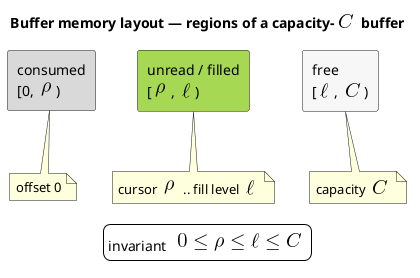

The diagram above was rendered by PlantUML. Its source (embedded in the PNG):
@startuml
title Buffer memory layout — regions of a capacity-<latex>C</latex> buffer
skinparam backgroundColor #FFFFFF
skinparam shadowing false
rectangle "consumed\n[0, <latex>\rho</latex>)" as R1 #D9D9D9
rectangle "unread / filled\n[<latex>\rho</latex>, <latex>\ell</latex>)" as R2 #A6D854
rectangle "free\n[<latex>\ell</latex>, <latex>C</latex>)" as R3 #F7F7F7
R1 -[hidden]right- R2
R2 -[hidden]right- R3
note bottom of R1 : offset 0
note bottom of R2 : cursor <latex>\rho</latex> .. fill level <latex>\ell</latex>
note bottom of R3 : capacity <latex>C</latex>
legend bottom
invariant  <latex>0 \le \rho \le \ell \le C</latex>
endlegend
@enduml